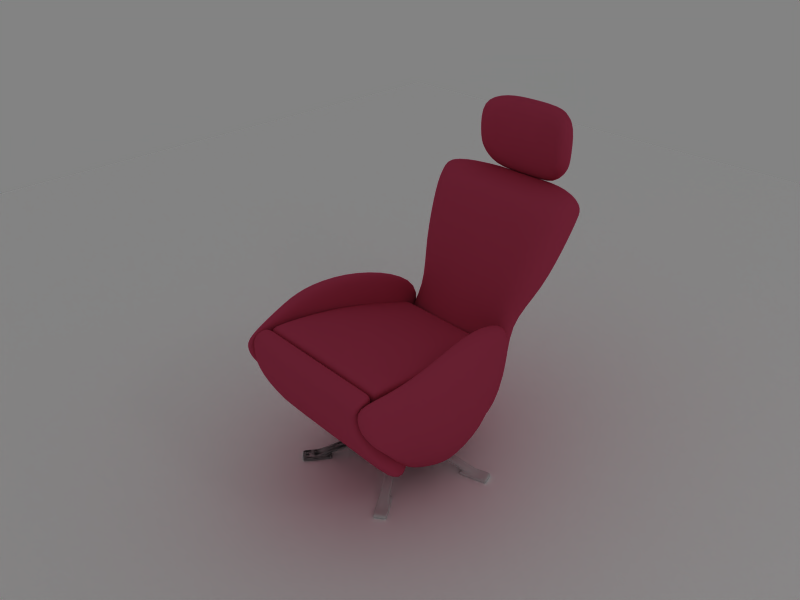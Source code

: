 # Source: armchair1.blend  (saved by Blender 2.43.0; exported with 4.5.12 LTS)
import bpy
from mathutils import Matrix  # noqa: F401  (used for matrix-valued properties, if any)

bpy.ops.wm.read_factory_settings(use_empty=True)
scene = bpy.context.scene
scene.name = 'Scene'

# ---- collections
col_collection_1 = bpy.data.collections.new('Collection 1'); scene.collection.children.link(col_collection_1)

# ---- materials (node trees are filled in below, after node groups)
mat_emitt = bpy.data.materials.new('emitt')
mat_emitt.alpha_threshold = 0.0
mat_emitt.diffuse_color = (1.0, 1.0, 1.0, 1.0)
mat_emitt.roughness = 0.5
mat_emitt.line_color = (0.0, 0.0, 0.0, 1.0)
mat_floor = bpy.data.materials.new('floor')
mat_floor.alpha_threshold = 0.0
mat_floor.diffuse_color = (1.0, 1.0, 1.0, 1.0)
mat_floor.roughness = 0.5
mat_floor.specular_intensity = 0.0
mat_floor.line_color = (0.0, 0.0, 0.0, 1.0)
mat_patas_metal = bpy.data.materials.new('patas_metal')
mat_patas_metal.alpha_threshold = 0.0
mat_patas_metal.preview_render_type = 'FLAT'
mat_patas_metal.roughness = 0.5
mat_patas_metal.specular_intensity = 1.929
mat_patas_metal.line_color = (0.0, 0.0, 0.0, 1.0)
mat_cuero_granate = bpy.data.materials.new('cuero_granate')
mat_cuero_granate.alpha_threshold = 0.0
mat_cuero_granate.preview_render_type = 'FLAT'
mat_cuero_granate.diffuse_color = (0.7436, 0.2331, 0.3513, 1.0)
mat_cuero_granate.roughness = 0.5
mat_cuero_granate.specular_intensity = 0.9106
mat_cuero_granate.line_color = (0.0, 0.0, 0.0, 1.0)

# ---- material node trees

# ---- world
world_world = bpy.data.worlds.new('World'); scene.world = world_world
world_world.color = (0.5126, 0.5126, 0.5126)
world_world.use_sun_shadow = False
world_world.sun_shadow_jitter_overblur = 0.0
world_world.cycles.sampling_method = 'MANUAL'
world_world.cycles.sample_map_resolution = 256

# ---- cameras
cam_camera = bpy.data.cameras.new('Camera')
cam_camera.passepartout_alpha = 0.2
cam_camera.clip_end = 100.0
cam_camera.lens = 35.0
cam_camera.ortho_scale = 7.314
cam_camera.show_passepartout = False
cam_camera.show_safe_areas = True
cam_camera.dof.focus_distance = 0.0
cam_camera.dof.aperture_fstop = 128.0

# ---- lights
light_spot = bpy.data.lights.new('Spot', 'POINT')
light_spot.transmission_factor = 0.0
light_spot.cutoff_distance = 30.0
light_spot.energy = 100.0
light_spot.shadow_buffer_clip_start = 1.001
light_spot.shadow_soft_size = 1.0
light_spot.shadow_maximum_resolution = 0.006
light_spot.use_absolute_resolution = True
light_spot.cycles.use_multiple_importance_sampling = False

# ---- meshes
me_plane_001 = bpy.data.meshes.new('Plane.001')
me_plane_001.from_pydata([(3.427, 3.427, 1.414e-07), (3.427, -3.427, -1.414e-07), (-3.427, -3.427, -1.414e-07), (-3.427, 3.427, 1.414e-07), (-5.96e-08, -3.427, -1.414e-07), (3.427, -6.382e-07, -2.333e-14), (7.574e-07, 3.427, 1.414e-07), (-3.427, 4.852e-07, 1.928e-14), (3.489e-07, -7.651e-08, -2.026e-15), (1.713, -3.427, -1.414e-07), (-1.713, -3.427, -1.414e-07), (3.427, 1.713, 7.071e-08), (3.427, -1.713, -7.071e-08), (1.713, 3.427, 1.414e-07), (-1.713, 3.427, 1.414e-07), (-3.427, -1.713, -7.071e-08), (-3.427, 1.713, 7.071e-08), (1.713, -3.574e-07, -1.268e-14), (1.447e-07, -1.713, -7.071e-08), (-1.713, 2.043e-07, 8.627e-15), (5.532e-07, 1.713, 7.071e-08), (1.713, -1.713, -7.071e-08), (-1.713, -1.713, -7.071e-08), (1.713, 1.713, 7.071e-08), (-1.713, 1.713, 7.071e-08)], [], [(9, 21, 12, 1), (4, 18, 21, 9), (21, 17, 5, 12), (18, 8, 17, 21), (10, 22, 18, 4), (2, 15, 22, 10), (22, 19, 8, 18), (15, 7, 19, 22), (17, 23, 11, 5), (8, 20, 23, 17), (0, 11, 23, 13), (20, 6, 13, 23), (19, 24, 20, 8), (7, 16, 24, 19), (24, 14, 6, 20), (16, 3, 14, 24)])
me_plane_001.materials.append(mat_emitt)
me_plane_001.use_remesh_preserve_volume = False
me_plane_001.use_remesh_preserve_attributes = False
me_plane_001.use_mirror_vertex_groups = False
me_plane_001.update()
me_plane = bpy.data.meshes.new('Plane')
me_plane.from_pydata([(13.68, 13.68, 0.0), (13.68, -13.68, 0.0), (-13.68, -13.68, 0.0), (-13.68, 13.68, 0.0)], [], [(0, 3, 2, 1)])
me_plane.materials.append(mat_floor)
me_plane.use_remesh_preserve_volume = False
me_plane.use_remesh_preserve_attributes = False
me_plane.use_mirror_vertex_groups = False
me_plane.update()
me_cube_001 = bpy.data.meshes.new('Cube.001')
me_cube_001.from_pydata([(0.09261, 0.0663, -0.01467), (0.09261, -0.0663, -0.01467), (-0.01467, -0.0663, -0.09261), (-0.01467, 0.0663, -0.09261), (0.01467, 0.0663, 0.09261), (0.01467, -0.0663, 0.09261), (-0.09261, -0.0663, 0.01467), (-0.09261, 0.0663, 0.01467), (-1.0, -0.2949, -0.6452), (-0.8605, -0.2949, -0.5432), (-0.9227, -0.2949, -0.7519), (-0.7826, -0.2949, -0.6505), (-0.6952, -0.1623, -0.5871), (-0.7732, -0.1623, -0.4798), (-0.6767, -0.2108, -0.4097), (-0.5987, -0.2108, -0.5169), (-1.137, -0.3429, -0.744), (-1.059, -0.3429, -0.8513), (-1.059, -0.2949, -0.8513), (-1.137, -0.2949, -0.744), (-0.8155, -0.3429, -0.5106), (-0.7376, -0.3429, -0.6179), (-0.7376, -0.2949, -0.6178), (-0.8155, -0.2949, -0.5106), (0.05364, -0.0663, 0.03897), (0.05364, 0.0663, 0.03897), (-0.05364, -0.0663, -0.03897), (-0.05364, 0.0663, -0.03897), (-0.9615, -0.2949, -0.6985), (-0.8215, -0.2949, -0.5969), (-0.6377, -0.2108, -0.4633), (-0.7342, -0.1623, -0.5334), (-1.098, -0.3429, -0.7976), (-1.098, -0.2949, -0.7976), (-0.7766, -0.3429, -0.5642), (-0.7766, -0.2949, -0.5642), (-0.8267, -0.2949, -0.4952), (-0.7264, -0.2949, -0.6332), (-0.7264, -0.3429, -0.6332), (-0.8267, -0.3429, -0.4952), (-1.148, -0.2949, -0.7286), (-1.048, -0.2949, -0.8666), (-1.048, -0.3429, -0.8666), (-1.148, -0.3429, -0.7286), (-1.015, -0.3429, -0.6242), (-0.8717, -0.3429, -0.5279), (-0.9075, -0.3429, -0.7729), (-0.7714, -0.3429, -0.6659), (-0.7714, -0.2949, -0.6659), (-0.9075, -0.2949, -0.7729), (-0.8717, -0.2949, -0.5279), (-1.015, -0.2949, -0.6242), (-1.1, -0.288, -0.7122), (-1.017, -0.288, -0.826), (-1.059, -0.288, -0.7691), (-1.005, -0.288, -0.8424), (-1.112, -0.288, -0.6959), (-1.005, -0.3429, -0.8424), (-1.112, -0.3429, -0.6959), (0.3182, -0.3429, -1.272), (0.4905, -0.3429, -1.216), (0.3182, -0.288, -1.272), (0.4905, -0.288, -1.216), (0.4044, -0.288, -1.244), (0.4713, -0.288, -1.223), (0.3374, -0.288, -1.266), (0.2799, -0.2949, -1.159), (0.2327, -0.2949, -0.9921), (0.4546, -0.2949, -1.102), (0.3949, -0.2949, -0.9394), (0.3949, -0.3429, -0.9394), (0.4546, -0.3429, -1.102), (0.2327, -0.3429, -0.9921), (0.2799, -0.3429, -1.159), (0.3382, -0.3429, -1.317), (0.5005, -0.3429, -1.264), (0.5005, -0.2949, -1.264), (0.3382, -0.2949, -1.317), (0.2155, -0.3429, -0.9393), (0.3778, -0.3429, -0.8866), (0.3778, -0.2949, -0.8866), (0.2155, -0.2949, -0.9393), (0.2966, -0.2949, -0.9129), (0.2966, -0.3429, -0.9129), (0.4193, -0.2949, -1.291), (0.4193, -0.3429, -1.291), (0.2804, -0.1623, -0.8631), (0.2436, -0.2108, -0.7497), (0.3138, -0.2949, -0.9658), (0.3672, -0.2949, -1.13), (0.02049, 0.0663, -0.06305), (0.02049, -0.0663, -0.06305), (-0.02049, 0.0663, 0.06305), (-0.02049, -0.0663, 0.06305), (0.2336, -0.2949, -0.9334), (0.3597, -0.2949, -0.8924), (0.3597, -0.3429, -0.8924), (0.2336, -0.3429, -0.9334), (0.3563, -0.2949, -1.311), (0.4824, -0.2949, -1.27), (0.4824, -0.3429, -1.27), (0.3563, -0.3429, -1.311), (0.3066, -0.2108, -0.7292), (0.1805, -0.2108, -0.7701), (0.2174, -0.1623, -0.8836), (0.3435, -0.1623, -0.8426), (0.3768, -0.2949, -0.9453), (0.43, -0.2949, -1.11), (0.2507, -0.2949, -0.9863), (0.3045, -0.2949, -1.151), (-0.04257, 0.0663, -0.08354), (-0.04257, -0.0663, -0.08354), (-0.08354, -0.0663, 0.04257), (-0.08354, 0.0663, 0.04257), (0.08354, 0.0663, -0.04257), (0.08354, -0.0663, -0.04257), (0.04257, -0.0663, 0.08354), (0.04257, 0.0663, 0.08354), (-0.0663, 0.0663, 0.0663), (-0.0663, -0.0663, 0.0663), (0.0663, -0.0663, 0.0663), (0.0663, 0.0663, 0.0663), (-0.0663, 0.0663, -0.0663), (-0.0663, -0.0663, -0.0663), (0.0663, -0.0663, -0.0663), (0.0663, 0.0663, -0.0663), (1.188, -0.2949, -0.06596), (1.015, -0.2949, -0.0663), (1.188, -0.2949, 0.06596), (1.015, -0.2949, 0.0663), (0.9075, -0.1623, 0.0663), (0.9075, -0.1623, -0.0663), (0.7882, -0.2108, -0.0663), (0.7882, -0.2108, 0.0663), (1.357, -0.3429, -0.0663), (1.357, -0.3429, 0.0663), (1.357, -0.2949, 0.0663), (1.357, -0.2949, -0.0663), (0.9599, -0.3429, -0.0663), (0.9599, -0.3429, 0.0663), (0.9599, -0.2949, 0.0663), (0.9599, -0.2949, -0.0663), (-0.0663, -0.0663, 6.097e-09), (-0.0663, 0.0663, -4.027e-09), (0.0663, -0.0663, 4.359e-09), (0.0663, 0.0663, -6.59e-09), (1.188, -0.2949, 3.302e-07), (1.015, -0.2949, 3.099e-07), (0.7882, -0.2108, 1.658e-07), (0.9075, -0.1623, 1.804e-07), (1.357, -0.3429, 2.608e-07), (1.357, -0.2949, 3.711e-07), (0.9599, -0.3429, 2.612e-07), (0.9599, -0.2949, 3.015e-07), (0.9599, -0.2949, -0.08531), (0.9599, -0.2949, 0.08531), (0.9599, -0.3429, 0.08531), (0.9599, -0.3429, -0.08531), (1.357, -0.2949, -0.08531), (1.357, -0.2949, 0.08531), (1.357, -0.3429, 0.08531), (1.357, -0.3429, -0.08531), (1.188, -0.3429, -0.09188), (1.015, -0.3429, -0.08531), (1.188, -0.3429, 0.09188), (1.015, -0.3429, 0.08531), (1.015, -0.2949, 0.08531), (1.188, -0.2949, 0.09188), (1.015, -0.2949, -0.08531), (1.188, -0.2949, -0.09188), (1.309, -0.288, -0.07036), (1.309, -0.288, 0.07036), (1.309, -0.288, 2.694e-07), (1.309, -0.288, 0.09054), (1.309, -0.288, -0.09054), (1.309, -0.3429, 0.09054), (1.309, -0.3429, -0.09054), (0.4905, -0.3429, 1.216), (0.3182, -0.3429, 1.272), (0.4905, -0.288, 1.216), (0.3182, -0.288, 1.272), (0.4044, -0.288, 1.244), (0.3374, -0.288, 1.266), (0.4713, -0.288, 1.223), (0.4546, -0.2949, 1.102), (0.3949, -0.2949, 0.9394), (0.2799, -0.2949, 1.159), (0.2327, -0.2949, 0.9921), (0.2327, -0.3429, 0.9921), (0.2799, -0.3429, 1.159), (0.3949, -0.3429, 0.9394), (0.4546, -0.3429, 1.102), (0.5005, -0.3429, 1.264), (0.3382, -0.3429, 1.317), (0.3382, -0.2949, 1.317), (0.5005, -0.2949, 1.264), (0.3778, -0.3429, 0.8866), (0.2155, -0.3429, 0.9393), (0.2155, -0.2949, 0.9393), (0.3778, -0.2949, 0.8866), (0.2966, -0.2949, 0.9129), (0.2966, -0.3429, 0.9129), (0.4193, -0.2949, 1.291), (0.4193, -0.3429, 1.291), (0.2804, -0.1623, 0.8631), (0.2436, -0.2108, 0.7497), (0.3138, -0.2949, 0.9658), (0.3672, -0.2949, 1.13), (0.02049, 0.0663, 0.06305), (0.02049, -0.0663, 0.06305), (-0.02049, 0.0663, -0.06305), (-0.02049, -0.0663, -0.06305), (0.3597, -0.2949, 0.8924), (0.2336, -0.2949, 0.9334), (0.2336, -0.3429, 0.9334), (0.3597, -0.3429, 0.8924), (0.4824, -0.2949, 1.27), (0.3563, -0.2949, 1.311), (0.3563, -0.3429, 1.311), (0.4824, -0.3429, 1.27), (0.1805, -0.2108, 0.7701), (0.3066, -0.2108, 0.7292), (0.3435, -0.1623, 0.8426), (0.2174, -0.1623, 0.8836), (0.2507, -0.2949, 0.9863), (0.3045, -0.2949, 1.151), (0.3768, -0.2949, 0.9453), (0.43, -0.2949, 1.11), (0.08354, 0.0663, 0.04257), (0.08354, -0.0663, 0.04257), (0.04257, -0.0663, -0.08354), (0.04257, 0.0663, -0.08354), (-0.04257, 0.0663, 0.08354), (-0.04257, -0.0663, 0.08354), (-0.08354, -0.0663, -0.04257), (-0.08354, 0.0663, -0.04257), (0.01467, 0.0663, -0.09261), (0.01467, -0.0663, -0.09261), (-0.09261, -0.0663, -0.01467), (-0.09261, 0.0663, -0.01467), (0.09261, 0.0663, 0.01467), (0.09261, -0.0663, 0.01467), (-0.01467, -0.0663, 0.09261), (-0.01467, 0.0663, 0.09261), (-0.9227, -0.2949, 0.7519), (-0.7826, -0.2949, 0.6505), (-1.0, -0.2949, 0.6452), (-0.8605, -0.2949, 0.5432), (-0.7732, -0.1623, 0.4798), (-0.6952, -0.1623, 0.5871), (-0.5987, -0.2108, 0.5169), (-0.6767, -0.2108, 0.4097), (-1.059, -0.3429, 0.8513), (-1.137, -0.3429, 0.744), (-1.137, -0.2949, 0.744), (-1.059, -0.2949, 0.8513), (-0.7376, -0.3429, 0.6179), (-0.8155, -0.3429, 0.5106), (-0.8155, -0.2949, 0.5106), (-0.7376, -0.2949, 0.6178), (0.05364, -0.0663, -0.03897), (0.05364, 0.0663, -0.03897), (-0.05364, -0.0663, 0.03897), (-0.05364, 0.0663, 0.03897), (-0.9615, -0.2949, 0.6985), (-0.8215, -0.2949, 0.5969), (-0.6377, -0.2108, 0.4633), (-0.7342, -0.1623, 0.5334), (-1.098, -0.3429, 0.7976), (-1.098, -0.2949, 0.7976), (-0.7766, -0.3429, 0.5642), (-0.7766, -0.2949, 0.5642), (-0.7264, -0.2949, 0.6332), (-0.8267, -0.2949, 0.4952), (-0.8267, -0.3429, 0.4952), (-0.7264, -0.3429, 0.6332), (-1.048, -0.2949, 0.8666), (-1.148, -0.2949, 0.7286), (-1.148, -0.3429, 0.7286), (-1.048, -0.3429, 0.8666), (-0.9075, -0.3429, 0.7729), (-0.7714, -0.3429, 0.6659), (-1.015, -0.3429, 0.6242), (-0.8717, -0.3429, 0.5279), (-0.8717, -0.2949, 0.5279), (-1.015, -0.2949, 0.6242), (-0.7714, -0.2949, 0.6659), (-0.9075, -0.2949, 0.7729), (-1.017, -0.288, 0.826), (-1.1, -0.288, 0.7122), (-1.059, -0.288, 0.7691), (-1.112, -0.288, 0.6959), (-1.005, -0.288, 0.8424), (-1.112, -0.3429, 0.6959), (-1.005, -0.3429, 0.8424), (-1.112, -0.3429, -0.6959), (-1.005, -0.3429, -0.8424), (-1.112, -0.288, -0.6959), (-1.005, -0.288, -0.8424), (-1.059, -0.288, -0.7691), (-1.017, -0.288, -0.826), (-1.1, -0.288, -0.7122), (-1.015, -0.2949, -0.6242), (-0.8717, -0.2949, -0.5279), (-0.9075, -0.2949, -0.7729), (-0.7714, -0.2949, -0.6659), (-0.7714, -0.3429, -0.6659), (-0.9075, -0.3429, -0.7729), (-0.8717, -0.3429, -0.5279), (-1.015, -0.3429, -0.6242), (-1.148, -0.3429, -0.7286), (-1.048, -0.3429, -0.8666), (-1.048, -0.2949, -0.8666), (-1.148, -0.2949, -0.7286), (-0.8267, -0.3429, -0.4952), (-0.7264, -0.3429, -0.6332), (-0.7264, -0.2949, -0.6332), (-0.8267, -0.2949, -0.4952), (-0.7766, -0.2949, -0.5642), (-0.7766, -0.3429, -0.5642), (-1.098, -0.2949, -0.7976), (-1.098, -0.3429, -0.7976), (-0.7342, -0.1623, -0.5334), (-0.6377, -0.2108, -0.4633), (-0.8215, -0.2949, -0.5969), (-0.9615, -0.2949, -0.6985), (-0.05364, 0.0663, -0.03897), (-0.05364, -0.0663, -0.03897), (0.05364, 0.0663, 0.03897), (0.05364, -0.0663, 0.03897), (-0.8155, -0.2949, -0.5106), (-0.7376, -0.2949, -0.6178), (-0.7376, -0.3429, -0.6179), (-0.8155, -0.3429, -0.5106), (-1.137, -0.2949, -0.744), (-1.059, -0.2949, -0.8513), (-1.059, -0.3429, -0.8513), (-1.137, -0.3429, -0.744), (-0.5987, -0.2108, -0.5169), (-0.6767, -0.2108, -0.4097), (-0.7732, -0.1623, -0.4798), (-0.6952, -0.1623, -0.5871), (-0.7826, -0.2949, -0.6505), (-0.9227, -0.2949, -0.7519), (-0.8605, -0.2949, -0.5432), (-1.0, -0.2949, -0.6452), (-0.09261, 0.0663, 0.01467), (-0.09261, -0.0663, 0.01467), (0.01467, -0.0663, 0.09261), (0.01467, 0.0663, 0.09261), (-0.01467, 0.0663, -0.09261), (-0.01467, -0.0663, -0.09261), (0.09261, -0.0663, -0.01467), (0.09261, 0.0663, -0.01467), (-0.7826, -0.3475, -0.6505), (-0.9195, -0.3475, -0.7563), (-0.8605, -0.3475, -0.5432), (-1.003, -0.3475, -0.6408), (-1.128, -0.3475, -0.7378), (-1.05, -0.3475, -0.8451), (-0.8241, -0.3475, -0.5168), (-0.7461, -0.3475, -0.6241), (-0.8215, -0.3475, -0.5969), (-0.9615, -0.3475, -0.6985), (-1.089, -0.3475, -0.7914), (-0.7851, -0.3475, -0.5704), (-0.7385, -0.3475, -0.6313), (-0.8286, -0.3475, -0.5072), (-1.045, -0.3475, -0.8545), (-1.136, -0.3475, -0.7299), (-1.009, -0.3475, -0.6328), (-0.8656, -0.3475, -0.5365), (-0.9138, -0.3475, -0.7644), (-0.7778, -0.3475, -0.6575), (-1.1, -0.3475, -0.7122), (-1.017, -0.3475, -0.826), (-1.059, -0.3475, -0.7691), (-1.011, -0.3475, -0.8335), (-1.105, -0.3475, -0.704), (-1.011, -0.3475, 0.8335), (-1.105, -0.3475, 0.704), (-1.059, -0.3475, 0.7691), (-1.1, -0.3475, 0.7122), (-1.017, -0.3475, 0.826), (-0.8656, -0.3475, 0.5365), (-1.009, -0.3475, 0.6328), (-0.7778, -0.3475, 0.6575), (-0.9138, -0.3475, 0.7644), (-1.045, -0.3475, 0.8545), (-1.136, -0.3475, 0.7299), (-0.7385, -0.3475, 0.6313), (-0.8286, -0.3475, 0.5072), (-0.7851, -0.3475, 0.5704), (-1.089, -0.3475, 0.7914), (-0.9615, -0.3475, 0.6985), (-0.8215, -0.3475, 0.5969), (-0.8241, -0.3475, 0.5168), (-0.7461, -0.3475, 0.6241), (-1.128, -0.3475, 0.7378), (-1.05, -0.3475, 0.8451), (-0.9195, -0.3475, 0.7563), (-0.7826, -0.3475, 0.6505), (-1.003, -0.3475, 0.6408), (-0.8605, -0.3475, 0.5432), (0.2507, -0.3475, 0.9863), (0.2993, -0.3475, 1.152), (0.3768, -0.3475, 0.9453), (0.4352, -0.3475, 1.108), (0.4791, -0.3475, 1.26), (0.353, -0.3475, 1.301), (0.3629, -0.3475, 0.9025), (0.2368, -0.3475, 0.9434), (0.3138, -0.3475, 0.9658), (0.3672, -0.3475, 1.13), (0.4161, -0.3475, 1.281), (0.2999, -0.3475, 0.923), (0.2264, -0.3475, 0.9448), (0.3722, -0.3475, 0.8974), (0.3432, -0.3475, 1.306), (0.4897, -0.3475, 1.258), (0.4446, -0.3475, 1.105), (0.385, -0.3475, 0.9429), (0.2899, -0.3475, 1.156), (0.2428, -0.3475, 0.9891), (0.4713, -0.3475, 1.223), (0.3374, -0.3475, 1.266), (0.4044, -0.3475, 1.244), (0.3281, -0.3475, 1.269), (0.4802, -0.3475, 1.219), (1.308, -0.3475, -0.08), (1.308, -0.3475, 0.08), (1.309, -0.3475, 2.667e-07), (1.309, -0.3475, 0.07036), (1.309, -0.3475, -0.07036), (1.016, -0.3475, 0.07475), (1.189, -0.3475, 0.08132), (1.016, -0.3475, -0.07475), (1.189, -0.3475, -0.08132), (1.348, -0.3475, -0.07703), (1.348, -0.3475, 0.07703), (0.9685, -0.3475, -0.07669), (0.9685, -0.3475, 0.07669), (0.9705, -0.3475, 2.424e-07), (1.346, -0.3475, 2.444e-07), (1.188, -0.3475, 2.985e-07), (1.015, -0.3475, 2.983e-07), (0.9705, -0.3475, 0.0663), (0.9705, -0.3475, -0.0663), (1.346, -0.3475, 0.0663), (1.346, -0.3475, -0.0663), (1.188, -0.3475, -0.0714), (1.015, -0.3475, -0.0663), (1.188, -0.3475, 0.0714), (1.015, -0.3475, 0.0663), (0.3768, -0.3475, -0.9453), (0.4352, -0.3475, -1.108), (0.2507, -0.3475, -0.9863), (0.2993, -0.3475, -1.152), (0.353, -0.3475, -1.301), (0.4791, -0.3475, -1.26), (0.2368, -0.3475, -0.9434), (0.3629, -0.3475, -0.9025), (0.3138, -0.3475, -0.9658), (0.3672, -0.3475, -1.13), (0.4161, -0.3475, -1.281), (0.2999, -0.3475, -0.923), (0.3722, -0.3475, -0.8974), (0.2264, -0.3475, -0.9448), (0.4897, -0.3475, -1.258), (0.3432, -0.3475, -1.306), (0.2899, -0.3475, -1.156), (0.2428, -0.3475, -0.9891), (0.4446, -0.3475, -1.105), (0.385, -0.3475, -0.9429), (0.3374, -0.3475, -1.266), (0.4713, -0.3475, -1.223), (0.4044, -0.3475, -1.244), (0.4802, -0.3475, -1.219), (0.3281, -0.3475, -1.269), (-1.105, -0.3475, -0.704), (-1.011, -0.3475, -0.8335), (-1.059, -0.3475, -0.7691), (-1.017, -0.3475, -0.826), (-1.1, -0.3475, -0.7122), (-0.7778, -0.3475, -0.6575), (-0.9138, -0.3475, -0.7644), (-0.8656, -0.3475, -0.5365), (-1.009, -0.3475, -0.6328), (-1.136, -0.3475, -0.7299), (-1.045, -0.3475, -0.8545), (-0.8286, -0.3475, -0.5072), (-0.7385, -0.3475, -0.6313), (-0.7851, -0.3475, -0.5704), (-1.089, -0.3475, -0.7914), (-0.9615, -0.3475, -0.6985), (-0.8215, -0.3475, -0.5969), (-0.7461, -0.3475, -0.6241), (-0.8241, -0.3475, -0.5168), (-1.05, -0.3475, -0.8451), (-1.128, -0.3475, -0.7378), (-1.003, -0.3475, -0.6408), (-0.8605, -0.3475, -0.5432), (-0.9195, -0.3475, -0.7563), (-0.7826, -0.3475, -0.6505)], [], [(0, 1, 2, 3), (4, 7, 6, 5), (0, 25, 24, 1), (1, 24, 26, 2), (25, 0, 3, 27), (7, 27, 31, 13), (2, 26, 30, 15), (6, 7, 13, 14), (3, 2, 15, 12), (15, 11, 10, 12), (13, 8, 9, 14), (14, 9, 29, 30), (12, 10, 28, 31), (8, 28, 54, 52), (19, 33, 32, 16), (11, 29, 35, 22), (22, 35, 34, 21), (35, 23, 20, 34), (29, 9, 23, 35), (33, 18, 17, 32), (28, 10, 53, 54), (28, 8, 13, 31), (29, 11, 15, 30), (26, 6, 14, 30), (27, 3, 12, 31), (27, 7, 4, 25), (24, 5, 6, 26), (25, 4, 5, 24), (22, 21, 38, 37), (11, 22, 37, 48), (23, 9, 50, 36), (20, 23, 36, 39), (18, 53, 55, 41), (17, 18, 41, 42), (19, 16, 43, 40), (8, 52, 56, 51), (10, 11, 48, 49), (9, 8, 51, 50), (49, 48, 47, 46), (50, 51, 44, 45), (44, 51, 56, 58), (49, 46, 57, 55), (50, 45, 39, 36), (47, 48, 37, 38), (57, 42, 41, 55), (56, 40, 43, 58), (52, 19, 40, 56), (53, 10, 49, 55), (53, 18, 33, 54), (54, 33, 19, 52), (63, 84, 98, 65), (64, 99, 84, 63), (64, 107, 68, 62), (65, 98, 77, 61), (61, 77, 74, 59), (60, 75, 76, 62), (70, 69, 80, 79), (67, 72, 78, 81), (68, 71, 60, 62), (73, 66, 61, 59), (67, 66, 73, 72), (68, 69, 70, 71), (108, 109, 66, 67), (107, 106, 69, 68), (109, 65, 61, 66), (98, 101, 74, 77), (100, 99, 76, 75), (99, 64, 62, 76), (97, 94, 81, 78), (94, 108, 67, 81), (106, 95, 80, 69), (95, 96, 79, 80), (92, 113, 112, 93), (93, 112, 111, 91), (90, 110, 113, 92), (90, 114, 105, 86), (91, 111, 103, 87), (88, 106, 102, 87), (89, 109, 104, 86), (89, 107, 64, 63), (84, 99, 100, 85), (88, 108, 94, 82), (82, 94, 97, 83), (95, 82, 83, 96), (106, 88, 82, 95), (98, 84, 85, 101), (109, 89, 63, 65), (105, 107, 89, 86), (103, 108, 88, 87), (104, 109, 108, 103), (102, 106, 107, 105), (114, 115, 102, 105), (111, 110, 104, 103), (115, 91, 87, 102), (110, 90, 86, 104), (92, 117, 114, 90), (116, 93, 91, 115), (117, 92, 93, 116), (113, 110, 111, 112), (117, 116, 115, 114), (118, 119, 120, 121), (122, 125, 124, 123), (118, 143, 142, 119), (119, 142, 144, 120), (143, 118, 121, 145), (125, 145, 149, 131), (120, 144, 148, 133), (124, 125, 131, 132), (121, 120, 133, 130), (133, 129, 128, 130), (131, 126, 127, 132), (132, 127, 147, 148), (130, 128, 146, 149), (126, 146, 172, 170), (137, 151, 150, 134), (129, 147, 153, 140), (140, 153, 152, 139), (153, 141, 138, 152), (147, 127, 141, 153), (151, 136, 135, 150), (146, 128, 171, 172), (146, 126, 131, 149), (147, 129, 133, 148), (144, 124, 132, 148), (145, 121, 130, 149), (145, 125, 122, 143), (142, 123, 124, 144), (143, 122, 123, 142), (140, 139, 156, 155), (129, 140, 155, 166), (141, 127, 168, 154), (138, 141, 154, 157), (136, 171, 173, 159), (135, 136, 159, 160), (137, 134, 161, 158), (126, 170, 174, 169), (128, 129, 166, 167), (127, 126, 169, 168), (167, 166, 165, 164), (168, 169, 162, 163), (162, 169, 174, 176), (167, 164, 175, 173), (168, 163, 157, 154), (165, 166, 155, 156), (175, 160, 159, 173), (174, 158, 161, 176), (170, 137, 158, 174), (171, 128, 167, 173), (171, 136, 151, 172), (172, 151, 137, 170), (181, 202, 216, 183), (182, 217, 202, 181), (182, 225, 186, 180), (183, 216, 195, 179), (179, 195, 192, 177), (178, 193, 194, 180), (188, 187, 198, 197), (185, 190, 196, 199), (186, 189, 178, 180), (191, 184, 179, 177), (185, 184, 191, 190), (186, 187, 188, 189), (226, 227, 184, 185), (225, 224, 187, 186), (227, 183, 179, 184), (216, 219, 192, 195), (218, 217, 194, 193), (217, 182, 180, 194), (215, 212, 199, 196), (212, 226, 185, 199), (224, 213, 198, 187), (213, 214, 197, 198), (210, 231, 230, 211), (211, 230, 229, 209), (208, 228, 231, 210), (208, 232, 223, 204), (209, 229, 221, 205), (206, 224, 220, 205), (207, 227, 222, 204), (207, 225, 182, 181), (202, 217, 218, 203), (206, 226, 212, 200), (200, 212, 215, 201), (213, 200, 201, 214), (224, 206, 200, 213), (216, 202, 203, 219), (227, 207, 181, 183), (223, 225, 207, 204), (221, 226, 206, 205), (222, 227, 226, 221), (220, 224, 225, 223), (232, 233, 220, 223), (229, 228, 222, 221), (233, 209, 205, 220), (228, 208, 204, 222), (210, 235, 232, 208), (234, 211, 209, 233), (235, 210, 211, 234), (231, 228, 229, 230), (235, 234, 233, 232), (236, 237, 238, 239), (240, 243, 242, 241), (236, 261, 260, 237), (237, 260, 262, 238), (261, 236, 239, 263), (243, 263, 267, 249), (238, 262, 266, 251), (242, 243, 249, 250), (239, 238, 251, 248), (251, 247, 246, 248), (249, 244, 245, 250), (250, 245, 265, 266), (248, 246, 264, 267), (244, 264, 290, 288), (255, 269, 268, 252), (247, 265, 271, 258), (258, 271, 270, 257), (271, 259, 256, 270), (265, 245, 259, 271), (269, 254, 253, 268), (264, 246, 289, 290), (264, 244, 249, 267), (265, 247, 251, 266), (262, 242, 250, 266), (263, 239, 248, 267), (263, 243, 240, 261), (260, 241, 242, 262), (261, 240, 241, 260), (258, 257, 274, 273), (247, 258, 273, 284), (259, 245, 286, 272), (256, 259, 272, 275), (254, 289, 291, 277), (253, 254, 277, 278), (255, 252, 279, 276), (244, 288, 292, 287), (246, 247, 284, 285), (245, 244, 287, 286), (285, 284, 283, 282), (286, 287, 280, 281), (280, 287, 292, 294), (285, 282, 293, 291), (286, 281, 275, 272), (283, 284, 273, 274), (293, 278, 277, 291), (292, 276, 279, 294), (288, 255, 276, 292), (289, 246, 285, 291), (289, 254, 269, 290), (290, 269, 255, 288), (299, 320, 334, 301), (300, 335, 320, 299), (300, 343, 304, 298), (301, 334, 313, 297), (297, 313, 310, 295), (296, 311, 312, 298), (306, 305, 316, 315), (303, 308, 314, 317), (304, 307, 296, 298), (309, 302, 297, 295), (303, 302, 309, 308), (304, 305, 306, 307), (344, 345, 302, 303), (343, 342, 305, 304), (345, 301, 297, 302), (334, 337, 310, 313), (336, 335, 312, 311), (335, 300, 298, 312), (333, 330, 317, 314), (330, 344, 303, 317), (342, 331, 316, 305), (331, 332, 315, 316), (328, 349, 348, 329), (329, 348, 347, 327), (326, 346, 349, 328), (326, 350, 341, 322), (327, 347, 339, 323), (324, 342, 338, 323), (325, 345, 340, 322), (325, 343, 300, 299), (320, 335, 336, 321), (324, 344, 330, 318), (318, 330, 333, 319), (331, 318, 319, 332), (342, 324, 318, 331), (334, 320, 321, 337), (345, 325, 299, 301), (341, 343, 325, 322), (339, 344, 324, 323), (340, 345, 344, 339), (338, 342, 343, 341), (350, 351, 338, 341), (347, 346, 340, 339), (351, 327, 323, 338), (346, 326, 322, 340), (328, 353, 350, 326), (352, 329, 327, 351), (353, 328, 329, 352), (349, 346, 347, 348), (353, 352, 351, 350), (337, 321, 364, 358), (321, 336, 359, 364), (319, 333, 360, 365), (332, 319, 365, 361), (315, 332, 361, 366), (333, 314, 367, 360), (336, 311, 368, 359), (310, 337, 358, 369), (314, 308, 371, 367), (308, 309, 370, 371), (306, 315, 366, 373), (307, 306, 373, 372), (311, 296, 377, 368), (296, 307, 372, 377), (295, 310, 369, 378), (309, 295, 378, 370), (293, 282, 385, 380), (282, 283, 384, 385), (280, 294, 379, 387), (281, 280, 387, 386), (294, 279, 388, 379), (278, 293, 380, 389), (275, 281, 386, 390), (283, 274, 391, 384), (274, 257, 396, 391), (257, 270, 392, 396), (256, 275, 390, 397), (270, 256, 397, 392), (253, 278, 389, 398), (268, 253, 398, 393), (279, 252, 399, 388), (252, 268, 393, 399), (219, 203, 414, 408), (203, 218, 409, 414), (201, 215, 410, 415), (214, 201, 415, 411), (197, 214, 411, 416), (215, 196, 417, 410), (218, 193, 418, 409), (192, 219, 408, 419), (196, 190, 421, 417), (190, 191, 420, 421), (188, 197, 416, 423), (189, 188, 423, 422), (193, 178, 427, 418), (178, 189, 422, 427), (177, 192, 419, 428), (191, 177, 428, 420), (175, 164, 435, 430), (164, 165, 434, 435), (162, 176, 429, 437), (163, 162, 437, 436), (176, 161, 438, 429), (160, 175, 430, 439), (157, 163, 436, 440), (165, 156, 441, 434), (156, 139, 446, 441), (139, 152, 442, 446), (138, 157, 440, 447), (152, 138, 447, 442), (135, 160, 439, 448), (150, 135, 448, 443), (161, 134, 449, 438), (134, 150, 443, 449), (101, 85, 464, 458), (85, 100, 459, 464), (83, 97, 460, 465), (96, 83, 465, 461), (79, 96, 461, 466), (97, 78, 467, 460), (100, 75, 468, 459), (74, 101, 458, 469), (78, 72, 471, 467), (72, 73, 470, 471), (70, 79, 466, 473), (71, 70, 473, 472), (75, 60, 477, 468), (60, 71, 472, 477), (59, 74, 469, 478), (73, 59, 478, 470), (57, 46, 485, 480), (46, 47, 484, 485), (44, 58, 479, 487), (45, 44, 487, 486), (58, 43, 488, 479), (42, 57, 480, 489), (39, 45, 486, 490), (47, 38, 491, 484), (38, 21, 496, 491), (21, 34, 492, 496), (20, 39, 490, 497), (34, 20, 497, 492), (17, 42, 489, 498), (32, 17, 498, 493), (43, 16, 499, 488), (16, 32, 493, 499), (503, 495, 494, 502), (502, 494, 481, 482), (501, 495, 492, 497), (495, 503, 496, 492), (494, 500, 483, 481), (495, 501, 500, 494), (501, 497, 490, 486), (496, 503, 484, 491), (502, 482, 480, 485), (499, 483, 479, 488), (500, 501, 486, 487), (503, 502, 485, 484), (483, 500, 487, 479), (482, 498, 489, 480), (483, 499, 493, 481), (481, 493, 498, 482), (476, 464, 459, 475), (474, 458, 464, 476), (475, 459, 468, 477), (474, 457, 470, 478), (454, 455, 472, 473), (457, 456, 471, 470), (458, 474, 478, 469), (455, 475, 477, 472), (461, 454, 473, 466), (456, 460, 467, 471), (462, 456, 457, 463), (463, 457, 474, 476), (462, 454, 461, 465), (456, 462, 465, 460), (455, 463, 476, 475), (454, 462, 463, 455), (453, 445, 444, 452), (452, 444, 431, 432), (451, 445, 442, 447), (445, 453, 446, 442), (444, 450, 433, 431), (445, 451, 450, 444), (451, 447, 440, 436), (446, 453, 434, 441), (452, 432, 430, 435), (449, 433, 429, 438), (450, 451, 436, 437), (453, 452, 435, 434), (433, 450, 437, 429), (432, 448, 439, 430), (433, 449, 443, 431), (431, 443, 448, 432), (426, 414, 409, 425), (424, 408, 414, 426), (425, 409, 418, 427), (424, 407, 420, 428), (404, 405, 422, 423), (407, 406, 421, 420), (408, 424, 428, 419), (405, 425, 427, 422), (411, 404, 423, 416), (406, 410, 417, 421), (412, 406, 407, 413), (413, 407, 424, 426), (412, 404, 411, 415), (406, 412, 415, 410), (405, 413, 426, 425), (404, 412, 413, 405), (403, 395, 394, 402), (402, 394, 381, 382), (401, 395, 392, 397), (395, 403, 396, 392), (394, 400, 383, 381), (395, 401, 400, 394), (401, 397, 390, 386), (396, 403, 384, 391), (402, 382, 380, 385), (399, 383, 379, 388), (400, 401, 386, 387), (403, 402, 385, 384), (383, 400, 387, 379), (382, 398, 389, 380), (383, 399, 393, 381), (381, 393, 398, 382), (376, 364, 359, 375), (374, 358, 364, 376), (375, 359, 368, 377), (374, 357, 370, 378), (354, 355, 372, 373), (357, 356, 371, 370), (358, 374, 378, 369), (355, 375, 377, 372), (361, 354, 373, 366), (356, 360, 367, 371), (362, 356, 357, 363), (363, 357, 374, 376), (362, 354, 361, 365), (356, 362, 365, 360), (355, 363, 376, 375), (354, 362, 363, 355)])
me_cube_001.polygons.foreach_set('use_smooth', [True] * 492)
me_cube_001.materials.append(mat_patas_metal)
me_cube_001.use_remesh_preserve_volume = False
me_cube_001.use_remesh_preserve_attributes = False
me_cube_001.use_mirror_vertex_groups = False
me_cube_001.update()
me_cube = bpy.data.meshes.new('Cube')
me_cube.from_pydata([(0.6263, -0.1175, -0.9725), (0.6253, -0.4732, -0.7233), (0.6152, 0.1142, -0.7883), (0.5566, -0.1675, -0.06806), (-7.658e-08, -0.4499, -0.7625), (-2.838e-07, -0.1677, -0.1344), (1.109, -0.1197, -0.00984), (1.126, 0.2099, -0.3228), (1.153, -0.4267, -0.4968), (1.171, -0.08647, -0.6203), (0.7879, -1.621, 0.2401), (0.7032, -1.444, 0.5205), (-4.202e-07, -1.399, 0.5847), (-1.989e-07, -1.682, 0.1467), (0.4039, -1.429, 0.534), (0.431, -1.658, 0.1834), (0.4813, -2.326, 0.3562), (0.451, -2.0, 0.8199), (-5.13e-07, -2.344, 0.3163), (-7.638e-07, -1.987, 0.8381), (0.9476, -2.064, 0.7463), (0.992, -2.289, 0.4368), (0.992, -2.875, 0.8892), (0.9476, -2.895, 1.203), (-8.729e-07, -2.905, 1.358), (-6.221e-07, -2.995, 0.7982), (0.451, -2.919, 1.34), (0.4813, -2.977, 0.8381), (-0.4813, -2.977, 0.8381), (-0.451, -2.919, 1.34), (-0.9476, -2.895, 1.203), (-0.992, -2.875, 0.8892), (-0.992, -2.289, 0.4368), (-0.9476, -2.064, 0.7463), (-0.451, -2.0, 0.8199), (-0.4813, -2.326, 0.3562), (-0.431, -1.658, 0.1834), (-0.4039, -1.429, 0.534), (-0.7032, -1.444, 0.5205), (-0.7879, -1.621, 0.2401), (-1.171, -0.08647, -0.6203), (-1.153, -0.4267, -0.4968), (-1.126, 0.2099, -0.3228), (-1.109, -0.1197, -0.00984), (-1.455e-07, 0.08309, -0.7879), (-8.378e-08, -0.07576, -0.9121), (-0.5566, -0.1675, -0.06806), (-0.6152, 0.1142, -0.7883), (-0.6253, -0.4732, -0.7233), (-0.6263, -0.1175, -0.9725), (0.5369, -0.9163, 0.2851), (0.9478, -0.9, 0.3074), (1.085, -1.142, -0.07611), (0.5905, -1.184, -0.2176), (-8.137e-07, -1.184, -0.2555), (-1.053e-06, -0.9013, 0.2774), (-0.5369, -0.9163, 0.2851), (-0.5905, -1.184, -0.2175), (-1.085, -1.142, -0.07608), (-0.9478, -0.9001, 0.3074), (-2.115e-07, 0.06279, -0.2937), (0.5873, 0.07922, -0.2623), (0.6258, -0.2871, -0.8536), (-8.035e-08, -0.2542, -0.8408), (1.118, 0.05272, -0.1735), (1.162, -0.2487, -0.5614), (-1.162, -0.2487, -0.5614), (-1.118, 0.05273, -0.1735), (-0.6258, -0.2871, -0.8536), (-0.5873, 0.07921, -0.2623), (0.4705, 1.081, -1.019), (0.5712, 0.01996, -0.8343), (0.4293, 1.081, -0.7243), (0.5212, 0.01996, -0.7243), (-3.619e-08, 0.01996, -0.8343), (-2.895e-07, 0.01996, -0.7407), (0.618, 0.3384, -0.5626), (0.6578, 0.9767, -0.5473), (0.7768, 0.3384, -0.7596), (0.8166, 0.9767, -0.7443), (0.4705, 0.3754, -1.019), (0.4293, 0.3754, -0.7243), (-8.873e-08, 0.3753, -0.7407), (0.6578, 0.4953, -0.5473), (0.8166, 0.4953, -0.7443), (-0.8166, 0.4953, -0.7443), (-0.6578, 0.4953, -0.5473), (-2.009e-08, 0.3753, -1.019), (-0.4293, 0.3754, -0.7243), (-0.4705, 0.3754, -1.019), (-0.8166, 0.9767, -0.7443), (-0.7768, 0.3384, -0.7596), (-0.6578, 0.9767, -0.5473), (-0.618, 0.3384, -0.5626), (-2.086e-07, 1.081, -0.7407), (-1.192e-07, 1.081, -1.019), (-0.5212, 0.01996, -0.7243), (-0.4293, 1.081, -0.7243), (-0.5712, 0.01996, -0.8343), (-0.4705, 1.081, -1.019), (0.7977, -1.689, 0.7074), (0.7977, -1.901, 0.796), (-0.7977, -1.901, 0.796), (-0.7977, -1.689, 0.7074), (0.9753, -1.243, 2.925), (0.9753, -1.506, 2.913), (-0.9753, -1.506, 2.913), (-0.9753, -1.243, 2.925), (1.0, -1.52, 2.856), (1.0, -1.238, 2.791), (-1.0, -1.52, 2.856), (-1.0, -1.238, 2.791), (-0.8179, -1.668, 0.7464), (0.8179, -1.668, 0.7464), (-0.8179, -1.887, 0.8382), (0.8179, -1.887, 0.8382), (-0.7436, -1.916, 0.7719), (-0.7436, -1.697, 0.6801), (-0.9091, -1.505, 2.941), (-0.9091, -1.238, 2.953), (-0.9092, -1.238, 2.791), (-0.9091, -1.52, 2.856), (-0.7436, -1.668, 0.7464), (-0.7436, -1.887, 0.8382), (0.9197, -1.52, 2.856), (0.7522, -1.887, 0.8382), (0.9197, -1.238, 2.791), (0.7522, -1.668, 0.7464), (0.9197, -1.505, 2.941), (0.9197, -1.238, 2.953), (0.7522, -1.697, 0.6801), (0.7522, -1.916, 0.7719), (-1.0, -1.374, 1.801), (1.0, -1.374, 1.801), (-1.0, -1.703, 1.856), (1.0, -1.703, 1.856), (-0.9091, -1.703, 1.856), (-0.9092, -1.374, 1.801), (0.9197, -1.374, 1.801), (0.9197, -1.703, 1.856), (0.004309, -1.698, 0.6805), (0.004335, -1.929, 0.7751), (0.004309, -1.669, 0.7467), (0.005301, -1.203, 2.937), (0.00524, -1.199, 2.789), (0.005271, -1.519, 2.856), (0.004309, -1.9, 0.8413), (0.005271, -1.503, 2.941), (0.00527, -1.709, 1.856), (0.005254, -1.368, 1.801), (-0.7394, -1.905, 0.6287), (-0.6701, -3.014, 1.197), (-1.0, -2.573, 2.777), (-1.0, -1.465, 3.197), (0.7394, -1.905, 0.6287), (0.6701, -3.014, 1.197), (1.0, -2.573, 2.777), (1.0, -1.465, 3.197), (-0.6701, -3.006, 1.332), (-0.7394, -1.87, 0.8409), (0.6701, -3.006, 1.332), (0.7394, -1.87, 0.8409), (1.0, -1.521, 2.931), (-1.0, -1.521, 2.931), (1.0, -2.915, 2.374), (-1.0, -2.915, 2.374), (0.5839, -3.014, 1.197), (0.6443, -1.905, 0.6287), (0.8714, -2.573, 2.777), (0.8714, -1.465, 3.246), (0.6443, -1.87, 0.8409), (0.5839, -3.006, 1.332), (0.8714, -2.915, 2.374), (0.8715, -1.521, 2.931), (-0.6377, -1.87, 0.8409), (-0.8624, -1.521, 2.931), (-0.8624, -2.573, 2.777), (-0.8624, -2.915, 2.374), (-0.5779, -3.006, 1.332), (-0.6377, -1.905, 0.6287), (-0.8624, -1.465, 3.246), (-0.5779, -3.014, 1.197), (-0.8809, -2.171, 0.7477), (-1.0, -1.755, 3.174), (0.8809, -2.171, 0.7477), (1.0, -1.755, 3.174), (0.8809, -2.137, 0.9485), (-0.8809, -2.137, 0.9485), (1.03, -1.877, 2.861), (-1.0, -1.807, 2.93), (0.8714, -1.755, 3.224), (0.7676, -2.171, 0.7478), (-0.8624, -1.755, 3.224), (-0.7597, -2.171, 0.7477), (-0.8624, -1.465, 3.246), (-0.8624, -1.521, 2.931), (0.8715, -1.521, 2.931), (0.8714, -1.465, 3.246), (-1.0, -1.521, 2.931), (1.0, -1.521, 2.931), (1.0, -1.465, 3.197), (-1.0, -1.465, 3.197), (-1.0, -1.237, 3.16), (1.0, -1.237, 3.16), (1.0, -1.207, 2.932), (-1.0, -1.207, 2.932), (0.8714, -1.237, 3.21), (0.8715, -1.207, 2.932), (-0.8624, -1.207, 2.932), (-0.8624, -1.237, 3.21), (1.0, -1.334, 2.934), (1.0, -1.347, 3.202), (-1.0, -1.347, 3.202), (-1.0, -1.334, 2.934), (0.8715, -1.334, 2.934), (0.8714, -1.347, 3.251), (-0.8624, -1.334, 2.934), (-0.8624, -1.347, 3.251), (0.5036, -2.965, 2.024), (0.4388, -2.965, 2.024), (0.8717, -1.692, 1.902), (0.9414, -1.97, 1.955), (0.7597, -1.692, 1.902), (-0.8717, -1.692, 1.902), (-0.9414, -1.97, 1.955), (-0.7518, -1.692, 1.902), (-0.4343, -2.965, 2.024), (-0.5036, -2.965, 2.024), (0.9977, -1.06, 1.586), (0.9607, -2.626, 1.572), (0.9607, -2.304, 2.693), (1.039, -1.205, 2.57), (1.278, -1.088, 1.569), (1.162, -2.619, 1.555), (1.122, -2.28, 2.652), (1.359, -1.279, 2.558), (0.003319, -1.87, 0.8409), (0.00393, -1.692, 1.902), (0.004489, -2.573, 2.777), (0.004489, -2.915, 2.374), (0.002258, -2.965, 2.024), (0.003319, -1.905, 0.6287), (0.004489, -1.755, 3.243), (0.003008, -3.014, 1.197), (0.003008, -3.006, 1.332), (0.003954, -2.171, 0.7478), (0.004489, -1.465, 3.266), (0.004489, -1.465, 3.266), (0.004522, -1.521, 2.931), (0.004522, -1.521, 2.931), (0.004522, -1.334, 2.934), (0.004489, -1.347, 3.271), (0.004489, -1.237, 3.229), (0.004522, -1.207, 2.932), (0.8259, -2.893, 2.202), (0.9648, -3.08, 1.617), (0.5919, -2.936, 2.212), (0.6039, -3.13, 1.624), (0.6119, -3.038, 1.159), (0.7481, -3.031, 1.222), (0.9279, -2.814, 1.015), (0.9124, -1.707, 0.426), (0.7403, -2.842, 0.9494), (0.7889, -1.633, 0.4302), (1.102, -1.403, 3.244), (1.123, -1.863, 3.02), (1.018, -1.272, 3.158), (1.01, -1.811, 2.93), (1.085, -1.102, 2.202), (0.9607, -2.262, 2.304), (1.368, -1.123, 2.165), (1.264, -2.255, 2.287), (0.8864, -3.026, 1.932), (0.5919, -3.062, 1.926), (1.011, -1.274, 2.877), (1.139, -1.349, 3.144), (1.185, -2.008, 2.89), (0.9841, -2.036, 2.845), (0.7497, -2.819, 1.009), (0.6086, -3.128, 1.296), (0.8136, -3.08, 1.309), (1.044, -2.793, 1.104), (1.037, -1.29, 0.7355), (0.8237, -1.252, 0.9049), (1.186, -1.162, 2.564), (1.227, -1.076, 2.193), (1.057, -2.293, 2.684), (0.7095, -2.933, 2.212), (0.7853, -3.126, 1.624), (0.7095, -3.059, 1.926), (0.7116, -3.127, 1.296), (1.105, -1.015, 1.578), (0.9369, -1.212, 0.8257), (0.7825, -1.572, 0.354), (0.8835, -2.823, 0.9821), (0.712, -3.038, 1.159), (1.073, -1.235, 3.011), (1.074, -2.029, 2.901), (1.047, -1.887, 3.029), (0.9594, -1.294, 3.236), (0.98, -1.768, 2.587), (0.9069, -1.7, 2.235), (1.382, -1.721, 2.215), (1.303, -1.803, 1.555), (1.107, -2.059, 0.9168), (0.8649, -1.81, 1.572), (0.6718, -2.059, 0.9465), (0.8641, -2.286, 0.6911), (0.7454, -2.295, 0.7058), (1.345, -1.765, 2.573), (1.212, -1.647, 3.092), (0.9848, -1.618, 2.823), (0.9876, -1.624, 3.152), (0.9957, -1.53, 3.04), (1.106, -1.623, 3.21), (0.9663, -2.276, 0.6714), (-0.9663, -2.276, 0.6714), (-1.106, -1.623, 3.21), (-0.9957, -1.53, 3.04), (-0.9876, -1.624, 3.152), (-0.9848, -1.618, 2.823), (-1.212, -1.647, 3.092), (-1.345, -1.765, 2.573), (-0.7454, -2.295, 0.7058), (-0.8641, -2.286, 0.6911), (-0.6718, -2.059, 0.9465), (-0.8649, -1.81, 1.572), (-1.107, -2.059, 0.9168), (-1.303, -1.803, 1.555), (-1.382, -1.721, 2.215), (-0.9069, -1.7, 2.235), (-0.98, -1.768, 2.587), (-0.9594, -1.294, 3.236), (-1.047, -1.887, 3.029), (-1.074, -2.029, 2.901), (-1.073, -1.235, 3.011), (-0.712, -3.038, 1.159), (-0.8835, -2.823, 0.9821), (-0.7825, -1.572, 0.354), (-0.9369, -1.212, 0.8257), (-1.105, -1.015, 1.578), (-0.7116, -3.127, 1.296), (-0.7095, -3.059, 1.926), (-0.7853, -3.126, 1.624), (-0.7095, -2.933, 2.212), (-1.057, -2.293, 2.684), (-1.227, -1.076, 2.193), (-1.186, -1.162, 2.564), (-0.8237, -1.252, 0.9049), (-1.037, -1.29, 0.7355), (-1.044, -2.793, 1.104), (-0.8136, -3.08, 1.309), (-0.6086, -3.128, 1.296), (-0.7497, -2.819, 1.009), (-0.9841, -2.036, 2.845), (-1.185, -2.008, 2.89), (-1.139, -1.349, 3.144), (-1.011, -1.274, 2.877), (-0.5919, -3.062, 1.926), (-0.8864, -3.026, 1.932), (-1.264, -2.255, 2.287), (-1.368, -1.123, 2.165), (-0.9607, -2.262, 2.304), (-1.085, -1.102, 2.202), (-1.01, -1.811, 2.93), (-1.018, -1.272, 3.158), (-1.123, -1.863, 3.02), (-1.102, -1.403, 3.244), (-0.7889, -1.633, 0.4302), (-0.7403, -2.842, 0.9494), (-0.9124, -1.707, 0.426), (-0.9279, -2.814, 1.015), (-0.7481, -3.031, 1.222), (-0.6119, -3.038, 1.159), (-0.6039, -3.13, 1.624), (-0.5919, -2.936, 2.212), (-0.9648, -3.08, 1.617), (-0.8259, -2.893, 2.202), (-1.359, -1.279, 2.558), (-1.122, -2.28, 2.652), (-1.162, -2.619, 1.555), (-1.278, -1.088, 1.569), (-1.039, -1.205, 2.57), (-0.9607, -2.304, 2.693), (-0.9607, -2.626, 1.572), (-0.9977, -1.06, 1.586)], [], [(2, 44, 60, 61), (0, 45, 44, 2), (45, 0, 62, 63), (0, 2, 7, 9), (2, 61, 64, 7), (1, 62, 65, 8), (9, 7, 64, 65), (6, 3, 50, 51), (8, 6, 51, 52), (1, 8, 52, 53), (4, 1, 53, 54), (3, 5, 55, 50), (14, 12, 19, 17), (13, 15, 16, 18), (15, 10, 21, 16), (10, 11, 20, 21), (11, 14, 17, 20), (20, 17, 26, 23), (21, 20, 23, 22), (16, 21, 22, 27), (18, 16, 27, 25), (17, 19, 24, 26), (27, 26, 24, 25), (26, 27, 22, 23), (29, 30, 31, 28), (28, 25, 24, 29), (34, 29, 24, 19), (18, 25, 28, 35), (35, 28, 31, 32), (32, 31, 30, 33), (33, 30, 29, 34), (38, 33, 34, 37), (39, 32, 33, 38), (36, 35, 32, 39), (13, 18, 35, 36), (37, 34, 19, 12), (46, 56, 55, 5), (4, 54, 57, 48), (48, 57, 58, 41), (41, 58, 59, 43), (43, 59, 56, 46), (40, 66, 67, 42), (48, 41, 66, 68), (47, 42, 67, 69), (49, 40, 42, 47), (45, 63, 68, 49), (49, 47, 44, 45), (47, 69, 60, 44), (59, 38, 37, 56), (58, 39, 38, 59), (57, 36, 39, 58), (54, 13, 36, 57), (56, 37, 12, 55), (55, 12, 14, 50), (53, 15, 13, 54), (52, 10, 15, 53), (51, 11, 10, 52), (50, 14, 11, 51), (69, 46, 5, 60), (63, 4, 48, 68), (67, 43, 46, 69), (66, 40, 49, 68), (66, 41, 43, 67), (64, 6, 8, 65), (62, 0, 9, 65), (61, 3, 6, 64), (62, 1, 4, 63), (60, 5, 3, 61), (72, 94, 82, 81), (71, 73, 75, 74), (94, 72, 70, 95), (95, 70, 80, 87), (70, 72, 77, 79), (73, 71, 78, 76), (72, 81, 83, 77), (71, 80, 84, 78), (79, 77, 83, 84), (83, 76, 78, 84), (80, 70, 79, 84), (81, 73, 76, 83), (80, 71, 74, 87), (82, 75, 73, 81), (82, 88, 96, 75), (89, 87, 74, 98), (88, 86, 93, 96), (89, 85, 90, 99), (86, 85, 91, 93), (90, 85, 86, 92), (98, 91, 85, 89), (97, 92, 86, 88), (96, 93, 91, 98), (99, 90, 92, 97), (95, 87, 89, 99), (94, 95, 99, 97), (98, 74, 75, 96), (97, 88, 82, 94), (102, 103, 117, 116), (104, 129, 128, 105), (100, 113, 115, 101), (101, 115, 125, 131), (102, 114, 112, 103), (103, 112, 122, 117), (111, 107, 119, 120), (110, 106, 107, 111), (108, 105, 128, 124), (109, 104, 105, 108), (112, 132, 137, 122), (114, 134, 132, 112), (115, 135, 139, 125), (113, 133, 135, 115), (121, 110, 134, 136), (120, 144, 149, 137), (118, 106, 110, 121), (119, 143, 144, 120), (122, 142, 140, 117), (123, 114, 102, 116), (119, 107, 106, 118), (117, 140, 141, 116), (130, 100, 101, 131), (127, 113, 100, 130), (129, 104, 109, 126), (126, 109, 133, 138), (124, 145, 148, 139), (128, 147, 145, 124), (125, 146, 141, 131), (129, 143, 147, 128), (136, 123, 146, 148), (133, 113, 127, 138), (138, 127, 142, 149), (134, 114, 123, 136), (133, 109, 108, 135), (135, 108, 124, 139), (134, 110, 111, 132), (132, 111, 120, 137), (142, 122, 137, 149), (146, 125, 139, 148), (143, 119, 118, 147), (146, 123, 116, 141), (147, 118, 121, 145), (145, 121, 136, 148), (140, 130, 131, 141), (142, 127, 130, 140), (143, 129, 126, 144), (144, 126, 138, 149), (152, 183, 189, 165), (154, 161, 186, 184), (150, 179, 193, 182), (151, 181, 178, 158), (152, 176, 192, 183), (161, 154, 167, 170), (160, 218, 219, 171), (161, 220, 221, 186), (159, 150, 182, 187), (162, 157, 185, 188), (164, 156, 168, 172), (162, 220, 222, 173), (163, 223, 224, 189), (170, 236, 237, 222), (168, 238, 239, 172), (172, 239, 240, 219), (167, 241, 236, 170), (168, 156, 185, 190), (166, 155, 160, 171), (167, 154, 184, 191), (179, 150, 159, 174), (177, 165, 227, 226), (176, 152, 165, 177), (174, 159, 223, 225), (176, 238, 242, 192), (181, 243, 244, 178), (179, 241, 245, 193), (191, 166, 243, 245), (190, 169, 246, 242), (184, 155, 166, 191), (185, 157, 169, 190), (187, 158, 227, 224), (185, 156, 164, 188), (182, 151, 158, 187), (188, 164, 218, 221), (192, 180, 153, 183), (193, 181, 151, 182), (186, 160, 155, 184), (183, 153, 163, 189), (180, 246, 247, 194), (153, 180, 194, 201), (173, 248, 249, 196), (175, 163, 198, 195), (169, 157, 200, 197), (162, 173, 196, 199), (163, 153, 201, 198), (157, 162, 199, 200), (200, 199, 210, 211), (198, 201, 212, 213), (199, 196, 214, 210), (197, 200, 211, 215), (195, 198, 213, 216), (196, 249, 250, 214), (201, 194, 217, 212), (194, 247, 251, 217), (202, 209, 208, 205), (206, 203, 204, 207), (209, 252, 253, 208), (215, 206, 252, 251), (217, 209, 202, 212), (216, 208, 253, 250), (213, 205, 208, 216), (211, 203, 206, 215), (214, 207, 204, 210), (212, 202, 205, 213), (210, 204, 203, 211), (218, 160, 186, 221), (227, 165, 189, 224), (223, 163, 175, 225), (227, 158, 178, 226), (226, 178, 244, 240), (225, 175, 248, 237), (223, 159, 187, 224), (220, 161, 170, 222), (220, 162, 188, 221), (218, 164, 172, 219), (230, 300, 301, 269), (232, 270, 302, 303), (231, 284, 285, 268), (248, 173, 222, 237), (244, 171, 219, 240), (253, 207, 214, 250), (252, 209, 217, 251), (252, 206, 207, 253), (247, 197, 215, 251), (249, 195, 216, 250), (248, 175, 195, 249), (246, 169, 197, 247), (246, 180, 192, 242), (243, 181, 193, 245), (241, 167, 191, 245), (243, 166, 171, 244), (238, 168, 190, 242), (241, 179, 174, 236), (239, 177, 226, 240), (238, 176, 177, 239), (236, 174, 225, 237), (234, 286, 287, 254), (233, 271, 272, 255), (230, 269, 273, 256), (257, 288, 289, 273), (257, 229, 278, 279), (255, 288, 290, 280), (233, 255, 280, 281), (228, 291, 292, 283), (232, 303, 304, 282), (229, 305, 306, 278), (263, 293, 307, 308), (262, 294, 295, 258), (235, 284, 296, 275), (230, 286, 297, 277), (234, 309, 310, 276), (231, 300, 311, 274), (267, 298, 312, 313), (272, 254, 287, 289), (269, 229, 257, 273), (271, 234, 254, 272), (270, 232, 291, 285), (270, 235, 309, 302), (268, 228, 305, 301), (277, 267, 313, 311), (275, 264, 314, 310), (276, 265, 298, 297), (274, 266, 299, 296), (283, 263, 308, 306), (281, 260, 315, 304), (282, 261, 293, 292), (280, 259, 260, 281), (279, 258, 295, 290), (278, 262, 258, 279), (295, 259, 280, 290), (293, 263, 283, 292), (299, 264, 275, 296), (298, 267, 277, 297), (291, 228, 268, 285), (287, 256, 273, 289), (298, 265, 314, 312), (286, 234, 276, 297), (284, 231, 274, 296), (294, 260, 259, 295), (293, 261, 315, 307), (291, 232, 282, 292), (288, 257, 279, 290), (288, 255, 272, 289), (286, 230, 256, 287), (284, 235, 270, 285), (315, 260, 294, 307), (314, 264, 299, 312), (315, 261, 282, 304), (308, 262, 278, 306), (314, 265, 276, 310), (313, 266, 274, 311), (305, 229, 269, 301), (309, 234, 271, 302), (312, 299, 266, 313), (300, 230, 277, 311), (309, 235, 275, 310), (307, 294, 262, 308), (305, 228, 283, 306), (303, 233, 281, 304), (302, 271, 233, 303), (300, 231, 268, 301), (331, 330, 363, 382), (329, 328, 380, 360), (328, 327, 350, 380), (326, 325, 348, 385), (324, 323, 369, 337), (322, 321, 356, 378), (331, 320, 354, 383), (319, 318, 365, 332), (322, 329, 360, 379), (326, 330, 362, 384), (318, 320, 357, 365), (317, 321, 355, 366), (323, 325, 353, 369), (316, 327, 349, 370), (317, 319, 332, 367), (316, 324, 337, 371), (347, 346, 361, 378), (345, 344, 375, 383), (343, 342, 359, 376), (343, 341, 352, 374), (340, 339, 349, 381), (338, 324, 316, 370), (337, 336, 372, 371), (347, 335, 357, 382), (345, 334, 355, 379), (333, 319, 317, 366), (344, 342, 358, 375), (340, 346, 363, 385), (333, 334, 354, 364), (332, 335, 356, 367), (338, 339, 348, 368), (336, 341, 351, 372), (353, 352, 373, 369), (352, 341, 336, 373), (351, 350, 371, 372), (349, 339, 338, 370), (350, 327, 316, 371), (348, 325, 323, 368), (357, 335, 332, 365), (355, 334, 333, 366), (356, 321, 317, 367), (354, 320, 318, 364), (363, 330, 326, 385), (361, 329, 322, 378), (361, 346, 340, 381), (360, 359, 377, 379), (362, 358, 374, 384), (359, 342, 344, 377), (364, 318, 319, 333), (382, 357, 320, 331), (379, 355, 321, 322), (383, 354, 334, 345), (378, 356, 335, 347), (369, 373, 336, 337), (368, 323, 324, 338), (384, 353, 325, 326), (381, 349, 327, 328), (385, 348, 339, 340), (380, 350, 351, 376), (376, 351, 341, 343), (374, 352, 353, 384), (374, 358, 342, 343), (383, 375, 358, 362), (380, 376, 359, 360), (379, 377, 344, 345), (382, 363, 346, 347), (381, 328, 329, 361), (383, 362, 330, 331)])
me_cube.polygons.foreach_set('use_smooth', [True] * 374)
me_cube.materials.append(mat_cuero_granate)
me_cube.use_remesh_preserve_volume = False
me_cube.use_remesh_preserve_attributes = False
me_cube.use_mirror_vertex_groups = False
me_cube.update()

# ---- objects
ob_emitter = bpy.data.objects.new('emitter', me_plane_001)
ob_floor = bpy.data.objects.new('floor', me_plane)
ob_patas_sofa = bpy.data.objects.new('patas_sofa', me_cube_001)
ob_sofa = bpy.data.objects.new('sofa', me_cube)
ob_lamp = bpy.data.objects.new('Lamp', light_spot)
ob_camera = bpy.data.objects.new('Camera', cam_camera)

# ---- transforms, parenting, visibility, modifiers, constraints
ob_emitter.location = (-11.52, -8.725, 7.45)
ob_emitter.rotation_euler = (1.225, -0.1079, -0.7616)
ob_emitter.scale = (1.782, 1.782, 1.782)
ob_emitter.lock_rotations_4d = False
ob_emitter.empty_display_type = 'ARROWS'
ob_emitter.color = (0.0, 0.0, 0.0, 1.0)
ob_emitter.lineart.crease_threshold = 0.0
ob_floor.location = (0.0, -1.532, -0.003754)
ob_floor.lock_rotations_4d = False
ob_floor.empty_display_type = 'ARROWS'
ob_floor.color = (0.0, 0.0, 0.0, 1.0)
ob_floor.lineart.crease_threshold = 0.0
ob_patas_sofa.location = (0.0, -1.638, 0.3438)
ob_patas_sofa.rotation_euler = (1.571, -4.266e-17, 1.571)
ob_patas_sofa.lock_rotations_4d = False
ob_patas_sofa.empty_display_type = 'ARROWS'
ob_patas_sofa.color = (0.0, 0.0, 0.0, 1.0)
ob_patas_sofa.lineart.crease_threshold = 0.0
_m = ob_patas_sofa.modifiers.new('Subsurf', 'SUBSURF')
_m.uv_smooth = 'PRESERVE_CORNERS'
_m.quality = 2
_m.show_only_control_edges = False
ob_sofa.location = (0.0, 0.0, 3.402)
ob_sofa.rotation_euler = (1.571, -0.0, -0.0)
ob_sofa.lock_rotations_4d = False
ob_sofa.empty_display_type = 'ARROWS'
ob_sofa.color = (0.0, 0.0, 0.0, 1.0)
ob_sofa.lineart.crease_threshold = 0.0
_m = ob_sofa.modifiers.new('Subsurf', 'SUBSURF')
_m.uv_smooth = 'PRESERVE_CORNERS'
_m.quality = 2
_m.show_only_control_edges = False
ob_lamp.location = (8.273, -0.651, 9.03)
ob_lamp.rotation_euler = (0.6503, 0.05522, 1.866)
ob_lamp.lock_rotations_4d = False
ob_lamp.empty_display_type = 'ARROWS'
ob_lamp.color = (0.0, 0.0, 0.0, 0.0)
ob_lamp.lineart.crease_threshold = 0.0
ob_camera.location = (6.186, -7.351, 7.399)
ob_camera.rotation_euler = (1.038, 0.01082, 0.8149)
ob_camera.lock_rotations_4d = False
ob_camera.empty_display_type = 'ARROWS'
ob_camera.color = (0.0, 0.0, 0.0, 0.0)
ob_camera.display_type = 'WIRE'
ob_camera.lineart.crease_threshold = 0.0

# ---- collection membership
col_collection_1.objects.link(ob_emitter)
col_collection_1.objects.link(ob_floor)
col_collection_1.objects.link(ob_patas_sofa)
col_collection_1.objects.link(ob_sofa)
col_collection_1.objects.link(ob_lamp)
col_collection_1.objects.link(ob_camera)

# ---- scene / render settings (as saved in the file)
scene.camera = ob_camera
scene.frame_start = 1; scene.frame_end = 250; scene.frame_set(1)
scene.render.engine = 'BLENDER_EEVEE_NEXT'
scene.render.image_settings.file_format = 'JPEG'
scene.render.image_settings.color_mode = 'RGB'
scene.render.image_settings.compression = 90
scene.render.resolution_x = 320
scene.render.resolution_y = 240
scene.render.pixel_aspect_x = 100.0
scene.render.pixel_aspect_y = 100.0
scene.render.fps = 25
scene.render.dither_intensity = 0.0
scene.render.use_compositing = False
scene.render.use_sequencer = False
scene.render.bake_margin = 2
scene.render.bake_bias = 0.0
scene.render.use_stamp_time = False
scene.render.use_stamp_date = False
scene.render.use_stamp_frame = False
scene.render.use_stamp_camera = False
scene.render.use_stamp_scene = False
scene.render.use_stamp_filename = False
scene.render.use_stamp_render_time = False
scene.render.stamp_font_size = 0
scene.cycles.use_denoising = False
scene.cycles.samples = 10
scene.cycles.sampling_pattern = 'TABULATED_SOBOL'
scene.cycles.light_sampling_threshold = 0.0
scene.cycles.use_adaptive_sampling = False
scene.cycles.use_light_tree = False
scene.cycles.blur_glossy = 0.0
scene.cycles.volume_bounces = 1
scene.cycles.pixel_filter_type = 'GAUSSIAN'
scene.cycles.sample_clamp_indirect = 0.0
scene.view_settings.view_transform = 'Raw'
bpy.context.view_layer.update()
